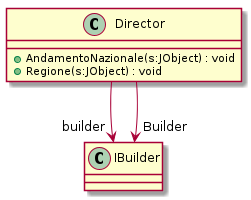

The diagram above was rendered by PlantUML. Its source (embedded in the PNG):
@startuml
class Director {
    + AndamentoNazionale(s:JObject) : void
    + Regione(s:JObject) : void
}
Director --> "builder" IBuilder
Director --> "Builder" IBuilder
@enduml